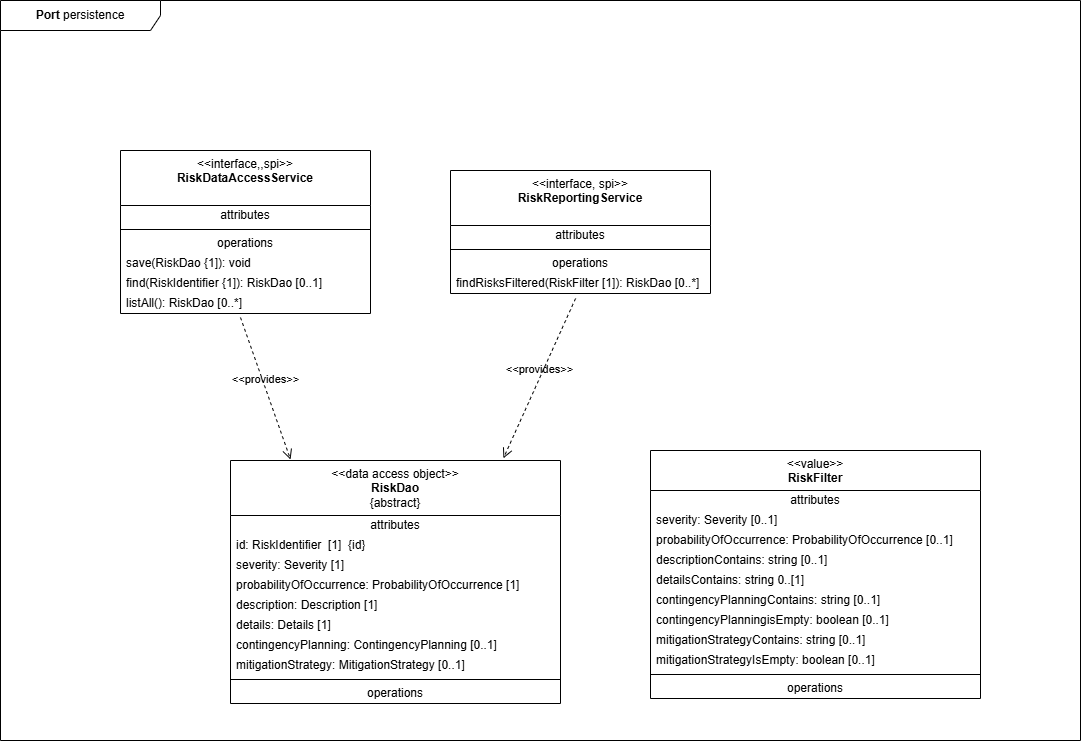

The diagram above was exported from draw.io. Its source (the exported page's mxGraphModel, read from the mxfile embedded in the PNG):
<mxGraphModel dx="1038" dy="748" grid="1" gridSize="10" guides="1" tooltips="1" connect="1" arrows="1" fold="1" page="1" pageScale="1" pageWidth="1169" pageHeight="827" math="0" shadow="0">
  <root>
    <mxCell id="0" />
    <mxCell id="1" parent="0" />
    <mxCell id="2" value="&lt;b&gt;Port&lt;/b&gt;&amp;nbsp;persistence" style="shape=umlFrame;whiteSpace=wrap;html=1;pointerEvents=0;recursiveResize=0;container=1;collapsible=0;width=160;" parent="1" vertex="1">
      <mxGeometry x="50" y="40" width="1080" height="740" as="geometry" />
    </mxCell>
    <mxCell id="3" value="&amp;lt;&amp;lt;interface,,spi&amp;gt;&amp;gt;&lt;br&gt;&lt;b&gt;RiskDataAccessService&lt;/b&gt;&lt;br&gt;" style="swimlane;fontStyle=0;align=center;verticalAlign=top;childLayout=stackLayout;horizontal=1;startSize=55;horizontalStack=0;resizeParent=1;resizeParentMax=0;resizeLast=0;collapsible=0;marginBottom=0;html=1;whiteSpace=wrap;" parent="2" vertex="1">
      <mxGeometry x="120" y="150" width="250" height="163" as="geometry" />
    </mxCell>
    <mxCell id="4" value="attributes" style="text;html=1;strokeColor=none;fillColor=none;align=center;verticalAlign=middle;spacingLeft=4;spacingRight=4;overflow=hidden;rotatable=0;points=[[0,0.5],[1,0.5]];portConstraint=eastwest;whiteSpace=wrap;" parent="3" vertex="1">
      <mxGeometry y="55" width="250" height="20" as="geometry" />
    </mxCell>
    <mxCell id="8" value="" style="line;strokeWidth=1;fillColor=none;align=left;verticalAlign=middle;spacingTop=-1;spacingLeft=3;spacingRight=3;rotatable=0;labelPosition=right;points=[];portConstraint=eastwest;" parent="3" vertex="1">
      <mxGeometry y="75" width="250" height="8" as="geometry" />
    </mxCell>
    <mxCell id="9" value="operations" style="text;html=1;strokeColor=none;fillColor=none;align=center;verticalAlign=middle;spacingLeft=4;spacingRight=4;overflow=hidden;rotatable=0;points=[[0,0.5],[1,0.5]];portConstraint=eastwest;whiteSpace=wrap;" parent="3" vertex="1">
      <mxGeometry y="83" width="250" height="20" as="geometry" />
    </mxCell>
    <mxCell id="10" value="save(RiskDao {1]): void" style="text;html=1;strokeColor=none;fillColor=none;align=left;verticalAlign=middle;spacingLeft=4;spacingRight=4;overflow=hidden;rotatable=0;points=[[0,0.5],[1,0.5]];portConstraint=eastwest;whiteSpace=wrap;" parent="3" vertex="1">
      <mxGeometry y="103" width="250" height="20" as="geometry" />
    </mxCell>
    <mxCell id="33" value="find(RiskIdentifier {1]): RiskDao [0..1]" style="text;html=1;strokeColor=none;fillColor=none;align=left;verticalAlign=middle;spacingLeft=4;spacingRight=4;overflow=hidden;rotatable=0;points=[[0,0.5],[1,0.5]];portConstraint=eastwest;whiteSpace=wrap;" parent="3" vertex="1">
      <mxGeometry y="123" width="250" height="20" as="geometry" />
    </mxCell>
    <mxCell id="32" value="listAll(): RiskDao [0..*]" style="text;html=1;strokeColor=none;fillColor=none;align=left;verticalAlign=middle;spacingLeft=4;spacingRight=4;overflow=hidden;rotatable=0;points=[[0,0.5],[1,0.5]];portConstraint=eastwest;whiteSpace=wrap;" parent="3" vertex="1">
      <mxGeometry y="143" width="250" height="20" as="geometry" />
    </mxCell>
    <mxCell id="11" value="&amp;lt;&amp;lt;interface, spi&amp;gt;&amp;gt;&lt;br&gt;&lt;b&gt;RiskReportingService&lt;/b&gt;&lt;br&gt;" style="swimlane;fontStyle=0;align=center;verticalAlign=top;childLayout=stackLayout;horizontal=1;startSize=55;horizontalStack=0;resizeParent=1;resizeParentMax=0;resizeLast=0;collapsible=0;marginBottom=0;html=1;whiteSpace=wrap;" parent="2" vertex="1">
      <mxGeometry x="450" y="170" width="260" height="123" as="geometry" />
    </mxCell>
    <mxCell id="12" value="attributes" style="text;html=1;strokeColor=none;fillColor=none;align=center;verticalAlign=middle;spacingLeft=4;spacingRight=4;overflow=hidden;rotatable=0;points=[[0,0.5],[1,0.5]];portConstraint=eastwest;whiteSpace=wrap;" parent="11" vertex="1">
      <mxGeometry y="55" width="260" height="20" as="geometry" />
    </mxCell>
    <mxCell id="16" value="" style="line;strokeWidth=1;fillColor=none;align=left;verticalAlign=middle;spacingTop=-1;spacingLeft=3;spacingRight=3;rotatable=0;labelPosition=right;points=[];portConstraint=eastwest;" parent="11" vertex="1">
      <mxGeometry y="75" width="260" height="8" as="geometry" />
    </mxCell>
    <mxCell id="17" value="operations" style="text;html=1;strokeColor=none;fillColor=none;align=center;verticalAlign=middle;spacingLeft=4;spacingRight=4;overflow=hidden;rotatable=0;points=[[0,0.5],[1,0.5]];portConstraint=eastwest;whiteSpace=wrap;" parent="11" vertex="1">
      <mxGeometry y="83" width="260" height="20" as="geometry" />
    </mxCell>
    <mxCell id="18" value="findRisksFiltered(RiskFilter [1]): RiskDao [0..*]" style="text;html=1;strokeColor=none;fillColor=none;align=left;verticalAlign=middle;spacingLeft=4;spacingRight=4;overflow=hidden;rotatable=0;points=[[0,0.5],[1,0.5]];portConstraint=eastwest;whiteSpace=wrap;" parent="11" vertex="1">
      <mxGeometry y="103" width="260" height="20" as="geometry" />
    </mxCell>
    <mxCell id="21" value="&amp;lt;&amp;lt;data access object&amp;gt;&amp;gt;&lt;br&gt;&lt;b&gt;RiskDao&lt;/b&gt;&lt;br&gt;{abstract}" style="swimlane;fontStyle=0;align=center;verticalAlign=top;childLayout=stackLayout;horizontal=1;startSize=55;horizontalStack=0;resizeParent=1;resizeParentMax=0;resizeLast=0;collapsible=0;marginBottom=0;html=1;whiteSpace=wrap;" parent="2" vertex="1">
      <mxGeometry x="230" y="460" width="330" height="243" as="geometry" />
    </mxCell>
    <mxCell id="22" value="attributes" style="text;html=1;strokeColor=none;fillColor=none;align=center;verticalAlign=middle;spacingLeft=4;spacingRight=4;overflow=hidden;rotatable=0;points=[[0,0.5],[1,0.5]];portConstraint=eastwest;whiteSpace=wrap;" parent="21" vertex="1">
      <mxGeometry y="55" width="330" height="20" as="geometry" />
    </mxCell>
    <mxCell id="36" value="id: RiskIdentifier&amp;nbsp; [1]&amp;nbsp; {id}" style="text;html=1;strokeColor=none;fillColor=none;align=left;verticalAlign=middle;spacingLeft=4;spacingRight=4;overflow=hidden;rotatable=0;points=[[0,0.5],[1,0.5]];portConstraint=eastwest;whiteSpace=wrap;" vertex="1" parent="21">
      <mxGeometry y="75" width="330" height="20" as="geometry" />
    </mxCell>
    <mxCell id="23" value="severity: Severity [1]" style="text;html=1;strokeColor=none;fillColor=none;align=left;verticalAlign=middle;spacingLeft=4;spacingRight=4;overflow=hidden;rotatable=0;points=[[0,0.5],[1,0.5]];portConstraint=eastwest;whiteSpace=wrap;" parent="21" vertex="1">
      <mxGeometry y="95" width="330" height="20" as="geometry" />
    </mxCell>
    <mxCell id="24" value="probabilityOfOccurrence: ProbabilityOfOccurrence [1]" style="text;html=1;strokeColor=none;fillColor=none;align=left;verticalAlign=middle;spacingLeft=4;spacingRight=4;overflow=hidden;rotatable=0;points=[[0,0.5],[1,0.5]];portConstraint=eastwest;whiteSpace=wrap;" parent="21" vertex="1">
      <mxGeometry y="115" width="330" height="20" as="geometry" />
    </mxCell>
    <mxCell id="25" value="description: Description [1]" style="text;html=1;strokeColor=none;fillColor=none;align=left;verticalAlign=middle;spacingLeft=4;spacingRight=4;overflow=hidden;rotatable=0;points=[[0,0.5],[1,0.5]];portConstraint=eastwest;whiteSpace=wrap;" parent="21" vertex="1">
      <mxGeometry y="135" width="330" height="20" as="geometry" />
    </mxCell>
    <mxCell id="26" value="details: Details [1]" style="text;html=1;strokeColor=none;fillColor=none;align=left;verticalAlign=middle;spacingLeft=4;spacingRight=4;overflow=hidden;rotatable=0;points=[[0,0.5],[1,0.5]];portConstraint=eastwest;whiteSpace=wrap;" parent="21" vertex="1">
      <mxGeometry y="155" width="330" height="20" as="geometry" />
    </mxCell>
    <mxCell id="27" value="contingencyPlanning: ContingencyPlanning [0..1]" style="text;html=1;strokeColor=none;fillColor=none;align=left;verticalAlign=middle;spacingLeft=4;spacingRight=4;overflow=hidden;rotatable=0;points=[[0,0.5],[1,0.5]];portConstraint=eastwest;whiteSpace=wrap;" parent="21" vertex="1">
      <mxGeometry y="175" width="330" height="20" as="geometry" />
    </mxCell>
    <mxCell id="28" value="mitigationStrategy: MitigationStrategy [0..1]" style="text;html=1;strokeColor=none;fillColor=none;align=left;verticalAlign=middle;spacingLeft=4;spacingRight=4;overflow=hidden;rotatable=0;points=[[0,0.5],[1,0.5]];portConstraint=eastwest;whiteSpace=wrap;" parent="21" vertex="1">
      <mxGeometry y="195" width="330" height="20" as="geometry" />
    </mxCell>
    <mxCell id="29" value="" style="line;strokeWidth=1;fillColor=none;align=left;verticalAlign=middle;spacingTop=-1;spacingLeft=3;spacingRight=3;rotatable=0;labelPosition=right;points=[];portConstraint=eastwest;" parent="21" vertex="1">
      <mxGeometry y="215" width="330" height="8" as="geometry" />
    </mxCell>
    <mxCell id="30" value="operations" style="text;html=1;strokeColor=none;fillColor=none;align=center;verticalAlign=middle;spacingLeft=4;spacingRight=4;overflow=hidden;rotatable=0;points=[[0,0.5],[1,0.5]];portConstraint=eastwest;whiteSpace=wrap;" parent="21" vertex="1">
      <mxGeometry y="223" width="330" height="20" as="geometry" />
    </mxCell>
    <mxCell id="34" value="&amp;lt;&amp;lt;provides&amp;gt;&amp;gt;" style="endArrow=open;startArrow=none;endFill=0;startFill=0;endSize=8;html=1;verticalAlign=bottom;dashed=1;labelBackgroundColor=none;rounded=0;exitX=0.48;exitY=1.2;exitDx=0;exitDy=0;exitPerimeter=0;entryX=0.182;entryY=-0.004;entryDx=0;entryDy=0;entryPerimeter=0;" parent="2" source="32" target="21" edge="1">
      <mxGeometry width="160" relative="1" as="geometry">
        <mxPoint x="340" y="390" as="sourcePoint" />
        <mxPoint x="500" y="390" as="targetPoint" />
      </mxGeometry>
    </mxCell>
    <mxCell id="35" value="&amp;lt;&amp;lt;provides&amp;gt;&amp;gt;" style="endArrow=open;startArrow=none;endFill=0;startFill=0;endSize=8;html=1;verticalAlign=bottom;dashed=1;labelBackgroundColor=none;rounded=0;exitX=0.481;exitY=1.25;exitDx=0;exitDy=0;exitPerimeter=0;entryX=0.827;entryY=-0.009;entryDx=0;entryDy=0;entryPerimeter=0;" edge="1" parent="2" source="18" target="21">
      <mxGeometry width="160" relative="1" as="geometry">
        <mxPoint x="520" y="390" as="sourcePoint" />
        <mxPoint x="680" y="390" as="targetPoint" />
      </mxGeometry>
    </mxCell>
    <mxCell id="37" value="&amp;lt;&amp;lt;value&amp;gt;&amp;gt;&lt;br&gt;&lt;b&gt;RiskFilter&lt;/b&gt;" style="swimlane;fontStyle=0;align=center;verticalAlign=top;childLayout=stackLayout;horizontal=1;startSize=40;horizontalStack=0;resizeParent=1;resizeParentMax=0;resizeLast=0;collapsible=0;marginBottom=0;html=1;whiteSpace=wrap;" vertex="1" parent="2">
      <mxGeometry x="650" y="450" width="330" height="248" as="geometry" />
    </mxCell>
    <mxCell id="38" value="attributes" style="text;html=1;strokeColor=none;fillColor=none;align=center;verticalAlign=middle;spacingLeft=4;spacingRight=4;overflow=hidden;rotatable=0;points=[[0,0.5],[1,0.5]];portConstraint=eastwest;whiteSpace=wrap;" vertex="1" parent="37">
      <mxGeometry y="40" width="330" height="20" as="geometry" />
    </mxCell>
    <mxCell id="40" value="severity: Severity [0..1]" style="text;html=1;strokeColor=none;fillColor=none;align=left;verticalAlign=middle;spacingLeft=4;spacingRight=4;overflow=hidden;rotatable=0;points=[[0,0.5],[1,0.5]];portConstraint=eastwest;whiteSpace=wrap;" vertex="1" parent="37">
      <mxGeometry y="60" width="330" height="20" as="geometry" />
    </mxCell>
    <mxCell id="41" value="probabilityOfOccurrence: ProbabilityOfOccurrence [0..1]" style="text;html=1;strokeColor=none;fillColor=none;align=left;verticalAlign=middle;spacingLeft=4;spacingRight=4;overflow=hidden;rotatable=0;points=[[0,0.5],[1,0.5]];portConstraint=eastwest;whiteSpace=wrap;" vertex="1" parent="37">
      <mxGeometry y="80" width="330" height="20" as="geometry" />
    </mxCell>
    <mxCell id="42" value="descriptionContains: string [0..1]" style="text;html=1;strokeColor=none;fillColor=none;align=left;verticalAlign=middle;spacingLeft=4;spacingRight=4;overflow=hidden;rotatable=0;points=[[0,0.5],[1,0.5]];portConstraint=eastwest;whiteSpace=wrap;" vertex="1" parent="37">
      <mxGeometry y="100" width="330" height="20" as="geometry" />
    </mxCell>
    <mxCell id="43" value="detailsContains: string 0..[1]" style="text;html=1;strokeColor=none;fillColor=none;align=left;verticalAlign=middle;spacingLeft=4;spacingRight=4;overflow=hidden;rotatable=0;points=[[0,0.5],[1,0.5]];portConstraint=eastwest;whiteSpace=wrap;" vertex="1" parent="37">
      <mxGeometry y="120" width="330" height="20" as="geometry" />
    </mxCell>
    <mxCell id="44" value="contingencyPlanningContains: string [0..1]" style="text;html=1;strokeColor=none;fillColor=none;align=left;verticalAlign=middle;spacingLeft=4;spacingRight=4;overflow=hidden;rotatable=0;points=[[0,0.5],[1,0.5]];portConstraint=eastwest;whiteSpace=wrap;" vertex="1" parent="37">
      <mxGeometry y="140" width="330" height="20" as="geometry" />
    </mxCell>
    <mxCell id="48" value="contingencyPlanningisEmpty: boolean [0..1]" style="text;html=1;strokeColor=none;fillColor=none;align=left;verticalAlign=middle;spacingLeft=4;spacingRight=4;overflow=hidden;rotatable=0;points=[[0,0.5],[1,0.5]];portConstraint=eastwest;whiteSpace=wrap;" vertex="1" parent="37">
      <mxGeometry y="160" width="330" height="20" as="geometry" />
    </mxCell>
    <mxCell id="45" value="mitigationStrategyContains: string [0..1]" style="text;html=1;strokeColor=none;fillColor=none;align=left;verticalAlign=middle;spacingLeft=4;spacingRight=4;overflow=hidden;rotatable=0;points=[[0,0.5],[1,0.5]];portConstraint=eastwest;whiteSpace=wrap;" vertex="1" parent="37">
      <mxGeometry y="180" width="330" height="20" as="geometry" />
    </mxCell>
    <mxCell id="49" value="mitigationStrategyIsEmpty: boolean [0..1]" style="text;html=1;strokeColor=none;fillColor=none;align=left;verticalAlign=middle;spacingLeft=4;spacingRight=4;overflow=hidden;rotatable=0;points=[[0,0.5],[1,0.5]];portConstraint=eastwest;whiteSpace=wrap;" vertex="1" parent="37">
      <mxGeometry y="200" width="330" height="20" as="geometry" />
    </mxCell>
    <mxCell id="46" value="" style="line;strokeWidth=1;fillColor=none;align=left;verticalAlign=middle;spacingTop=-1;spacingLeft=3;spacingRight=3;rotatable=0;labelPosition=right;points=[];portConstraint=eastwest;" vertex="1" parent="37">
      <mxGeometry y="220" width="330" height="8" as="geometry" />
    </mxCell>
    <mxCell id="47" value="operations" style="text;html=1;strokeColor=none;fillColor=none;align=center;verticalAlign=middle;spacingLeft=4;spacingRight=4;overflow=hidden;rotatable=0;points=[[0,0.5],[1,0.5]];portConstraint=eastwest;whiteSpace=wrap;" vertex="1" parent="37">
      <mxGeometry y="228" width="330" height="20" as="geometry" />
    </mxCell>
  </root>
</mxGraphModel>